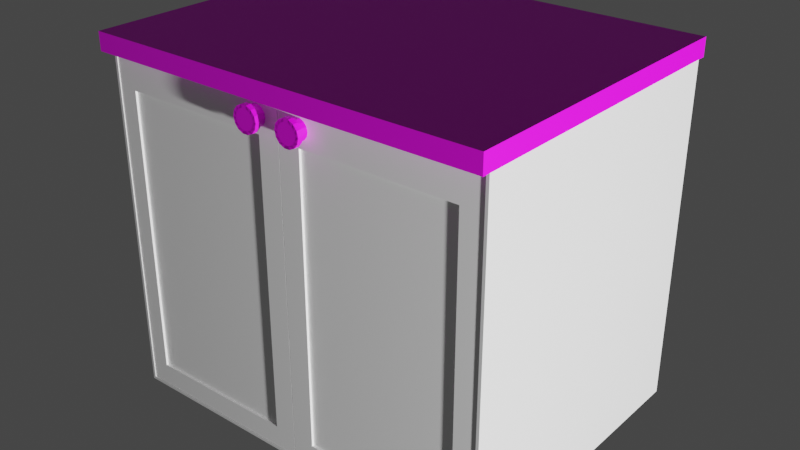 # Source: cabinet.blend  (saved by Blender 3.2.14; exported with 4.5.12 LTS)
import bpy
from mathutils import Matrix  # noqa: F401  (used for matrix-valued properties, if any)

bpy.ops.wm.read_factory_settings(use_empty=True)
scene = bpy.context.scene
scene.name = 'Scene'

# ---- collections
col_collection = bpy.data.collections.new('Collection'); scene.collection.children.link(col_collection)

# ---- images (referenced by path relative to the original .blend; pixels are not part of the script)
import os
ASSET_DIR = os.environ.get("B2B_ASSET_DIR", "")  # directory of the original .blend (textures are referenced by path, not embedded)
HERE = os.path.dirname(os.path.abspath(__file__))  # packed textures are extracted next to this script under _unpacked/

def load_image(name, relpath, width, height, colorspace="sRGB"):
    """Load a texture the original file referenced (path relative to the .blend, or extracted next to this script)."""
    p = next((c for c in (os.path.join(HERE, relpath), os.path.join(ASSET_DIR, relpath)) if relpath and os.path.exists(c)), "")
    if p:
        img = bpy.data.images.load(p, check_existing=True)
        img.name = name
    else:  # same state as the original file: an image datablock whose file is absent (Cycles renders it pink)
        img = bpy.data.images.new(name, width, height)
        img.source = "FILE"
        img.filepath = "//" + (relpath or name)
    img.colorspace_settings.name = colorspace
    return img
img_plywood_diff_1k_jpg = load_image('plywood_diff_1k.jpg', 'plywood_diff_1k.jpg', 1024, 1024, 'sRGB')
img_marble012_1k_displacement_jpg = load_image('Marble012_1K_Displacement.jpg', 'Marble012_1K_Displacement.jpg', 1024, 1024, 'sRGB')

# ---- materials (node trees are filled in below, after node groups)
mat_material_003 = bpy.data.materials.new('Material.003')
mat_material_003.use_transparent_shadow = False
mat_material = bpy.data.materials.new('Material')
mat_material.alpha_threshold = 0.0
mat_material.use_transparent_shadow = False
mat_material.line_color = (0.0, 0.0, 0.0, 1.0)
mat_material_001 = bpy.data.materials.new('Material.001')
mat_material_001.use_transparent_shadow = False

# ---- material node trees
mat_material_003.use_nodes = True; mat_material_003.node_tree.nodes.clear()
_N = mat_material_003.node_tree.nodes; _L = mat_material_003.node_tree.links
n0 = _N.new('ShaderNodeBsdfPrincipled'); n0.name = 'Principled BSDF'; n0.location = (10, 300)
n0.distribution = 'GGX'
n0.subsurface_method = 'RANDOM_WALK_SKIN'
n0.inputs[3].default_value = 1.45
n0.inputs[27].default_value = (0.0, 0.0, 0.0, 1.0)
n0.inputs[28].default_value = 1.0
n1 = _N.new('ShaderNodeOutputMaterial'); n1.name = 'Material Output'; n1.location = (300, 300)
n2 = _N.new('ShaderNodeTexImage'); n2.name = 'Image Texture'; n2.location = (-280, 282)
n2.image = img_plywood_diff_1k_jpg
_L.new(n0.outputs[0], n1.inputs[0])
_L.new(n2.outputs[0], n0.inputs[0])
n1.is_active_output = True
mat_material.use_nodes = True; mat_material.node_tree.nodes.clear()
_N = mat_material.node_tree.nodes; _L = mat_material.node_tree.links
n0 = _N.new('ShaderNodeOutputMaterial'); n0.name = 'Material Output'; n0.location = (300, 300)
n1 = _N.new('ShaderNodeBsdfPrincipled'); n1.name = 'Principled BSDF'; n1.location = (10, 300)
n1.distribution = 'GGX'
n1.subsurface_method = 'RANDOM_WALK_SKIN'
n1.inputs[0].default_value = (1.0, 1.0, 1.0, 1.0)
n1.inputs[2].default_value = 0.4
n1.inputs[3].default_value = 1.45
n1.inputs[27].default_value = (0.0, 0.0, 0.0, 1.0)
n1.inputs[28].default_value = 1.0
_L.new(n1.outputs[0], n0.inputs[0])
n0.is_active_output = True
mat_material_001.use_nodes = True; mat_material_001.node_tree.nodes.clear()
_N = mat_material_001.node_tree.nodes; _L = mat_material_001.node_tree.links
n0 = _N.new('ShaderNodeBsdfPrincipled'); n0.name = 'Principled BSDF'; n0.location = (10, 300)
n0.distribution = 'GGX'
n0.subsurface_method = 'RANDOM_WALK_SKIN'
n0.inputs[3].default_value = 1.45
n0.inputs[27].default_value = (0.0, 0.0, 0.0, 1.0)
n0.inputs[28].default_value = 1.0
n1 = _N.new('ShaderNodeOutputMaterial'); n1.name = 'Material Output'; n1.location = (300, 300)
n2 = _N.new('ShaderNodeTexImage'); n2.name = 'Image Texture'; n2.location = (-280, 282)
n2.image = img_marble012_1k_displacement_jpg
_L.new(n0.outputs[0], n1.inputs[0])
_L.new(n2.outputs[0], n0.inputs[0])
n1.is_active_output = True

# ---- world
world_world = bpy.data.worlds.new('World'); scene.world = world_world
world_world.use_nodes = True; world_world.node_tree.nodes.clear()
_N = world_world.node_tree.nodes; _L = world_world.node_tree.links
n0 = _N.new('ShaderNodeOutputWorld'); n0.name = 'World Output'; n0.location = (300, 300)
n1 = _N.new('ShaderNodeBackground'); n1.name = 'Background'; n1.location = (10, 300)
n1.inputs[0].default_value = (0.05088, 0.05088, 0.05088, 1.0)
_L.new(n1.outputs[0], n0.inputs[0])
n0.is_active_output = True
world_world.color = (0.05088, 0.05088, 0.05088)
world_world.use_sun_shadow = False
world_world.sun_shadow_jitter_overblur = 0.0

# ---- lights
light_light = bpy.data.lights.new('Light', 'POINT')
light_light.transmission_factor = 0.0
light_light.energy = 1000.0
light_light.shadow_soft_size = 0.1
light_light.shadow_maximum_resolution = 0.006
light_light.use_absolute_resolution = True

# ---- meshes
me_cylinder = bpy.data.meshes.new('Cylinder')
me_cylinder.from_pydata([(0.0, 1.0, -1.0), (0.0, 1.0, 1.0), (0.4339, 0.901, -1.0), (0.4339, 0.901, 1.0), (0.7818, 0.6235, -1.0), (0.7818, 0.6235, 1.0), (0.9749, 0.2225, -1.0), (0.9749, 0.2225, 1.0), (0.9749, -0.2225, -1.0), (0.9749, -0.2225, 1.0), (0.7818, -0.6235, -1.0), (0.7818, -0.6235, 1.0), (0.4339, -0.901, -1.0), (0.4339, -0.901, 1.0), (-8.742e-08, -1.0, -1.0), (-8.742e-08, -1.0, 1.0), (-0.4339, -0.901, -1.0), (-0.4339, -0.901, 1.0), (-0.7818, -0.6235, -1.0), (-0.7818, -0.6235, 1.0), (-0.9749, -0.2225, -1.0), (-0.9749, -0.2225, 1.0), (-0.9749, 0.2225, -1.0), (-0.9749, 0.2225, 1.0), (-0.7818, 0.6235, -1.0), (-0.7818, 0.6235, 1.0), (-0.4339, 0.901, -1.0), (-0.4339, 0.901, 1.0), (1.161e-06, 1.304, -1.0), (0.5659, 1.175, -1.0), (1.02, 0.8132, -1.0), (1.272, 0.2902, -1.0), (1.272, -0.2902, -1.0), (1.02, -0.8132, -1.0), (0.5659, -1.175, -1.0), (1.047e-06, -1.304, -1.0), (-0.5659, -1.175, -1.0), (-1.02, -0.8132, -1.0), (-1.272, -0.2902, -1.0), (-1.272, 0.2902, -1.0), (-1.02, 0.8132, -1.0), (-0.5659, 1.175, -1.0), (0.0, 1.0, -1.0), (0.4339, 0.901, -1.0), (0.7818, 0.6235, -1.0), (0.9749, 0.2225, -1.0), (0.9749, -0.2225, -1.0), (0.7818, -0.6235, -1.0), (0.4339, -0.901, -1.0), (-8.742e-08, -1.0, -1.0), (-0.4339, -0.901, -1.0), (-0.7818, -0.6235, -1.0), (-0.9749, -0.2225, -1.0), (-0.9749, 0.2225, -1.0), (-0.7818, 0.6235, -1.0), (-0.4339, 0.901, -1.0), (1.161e-06, 1.304, -1.0), (0.5659, 1.175, -1.0), (1.02, 0.8132, -1.0), (1.272, 0.2902, -1.0), (1.272, -0.2902, -1.0), (1.02, -0.8132, -1.0), (0.5659, -1.175, -1.0), (1.047e-06, -1.304, -1.0), (-0.5659, -1.175, -1.0), (-1.02, -0.8132, -1.0), (-1.272, -0.2902, -1.0), (-1.272, 0.2902, -1.0), (-1.02, 0.8132, -1.0), (-0.5659, 1.175, -1.0), (0.0, 1.0, -2.29), (0.4339, 0.901, -2.29), (0.7818, 0.6235, -2.29), (0.9749, 0.2225, -2.29), (0.9749, -0.2225, -2.29), (0.7818, -0.6235, -2.29), (0.4339, -0.901, -2.29), (-8.742e-08, -1.0, -2.29), (-0.4339, -0.901, -2.29), (-0.7818, -0.6235, -2.29), (-0.9749, -0.2225, -2.29), (-0.9749, 0.2225, -2.29), (-0.7818, 0.6235, -2.29), (-0.4339, 0.901, -2.29), (1.161e-06, 1.304, -2.29), (0.5659, 1.175, -2.29), (1.02, 0.8132, -2.29), (1.272, 0.2902, -2.29), (1.272, -0.2902, -2.29), (1.02, -0.8132, -2.29), (0.5659, -1.175, -2.29), (1.047e-06, -1.304, -2.29), (-0.5659, -1.175, -2.29), (-1.02, -0.8132, -2.29), (-1.272, -0.2902, -2.29), (-1.272, 0.2902, -2.29), (-1.02, 0.8132, -2.29), (-0.5659, 1.175, -2.29), (31.13, -0.1166, 1.0), (1.669, -0.1166, 1.0), (31.13, 15.78, 1.0), (1.669, 15.78, 1.0), (33.34, -2.353, 3.867), (-1.84, -2.353, 3.867), (33.34, 18.02, 3.867), (-1.84, 18.02, 3.867), (33.34, 18.02, 1.0), (33.34, -2.353, 1.0), (-1.84, -2.353, 1.0), (-1.84, 18.02, 1.0), (31.13, 15.78, 1.564), (31.13, -0.1166, 1.564), (1.669, -0.1166, 1.564), (1.669, 15.78, 1.564)], [], [(0, 1, 3, 2), (2, 3, 5, 4), (4, 5, 7, 6), (6, 7, 9, 8), (8, 9, 11, 10), (10, 11, 13, 12), (12, 13, 15, 14), (14, 15, 17, 16), (16, 17, 19, 18), (18, 19, 21, 20), (20, 21, 23, 22), (22, 23, 25, 24), (3, 1, 27, 25, 23, 21, 19, 17, 15, 13, 11, 9, 7, 5), (24, 25, 27, 26), (26, 27, 1, 0), (39, 38, 66, 67), (28, 29, 30, 31, 32, 33, 34, 35, 36, 37, 38, 39, 40, 41), (16, 18, 51, 50), (38, 37, 65, 66), (24, 26, 55, 54), (6, 8, 46, 45), (37, 36, 64, 65), (36, 35, 63, 64), (14, 16, 50, 49), (35, 34, 62, 63), (22, 24, 54, 53), (4, 6, 45, 44), (34, 33, 61, 62), (33, 32, 60, 61), (12, 14, 49, 48), (51, 52, 80, 79), (65, 64, 92, 93), (50, 51, 79, 78), (64, 63, 91, 92), (49, 50, 78, 77), (63, 62, 90, 91), (48, 49, 77, 76), (62, 61, 89, 90), (47, 48, 76, 75), (61, 60, 88, 89), (46, 47, 75, 74), (60, 59, 87, 88), (45, 46, 74, 73), (59, 58, 86, 87), (40, 39, 67, 68), (8, 10, 47, 46), (26, 0, 42, 55), (0, 2, 43, 42), (41, 40, 68, 69), (18, 20, 52, 51), (28, 41, 69, 56), (29, 28, 56, 57), (10, 12, 48, 47), (30, 29, 57, 58), (31, 30, 58, 59), (2, 4, 44, 43), (20, 22, 53, 52), (32, 31, 59, 60), (71, 72, 86, 85), (76, 77, 91, 90), (81, 82, 96, 95), (74, 75, 89, 88), (79, 80, 94, 93), (72, 73, 87, 86), (77, 78, 92, 91), (70, 71, 85, 84), (82, 83, 97, 96), (75, 76, 90, 89), (80, 81, 95, 94), (73, 74, 88, 87), (78, 79, 93, 92), (83, 70, 84, 97), (66, 65, 93, 94), (52, 53, 81, 80), (67, 66, 94, 95), (53, 54, 82, 81), (68, 67, 95, 96), (54, 55, 83, 82), (69, 68, 96, 97), (55, 42, 70, 83), (42, 43, 71, 70), (56, 69, 97, 84), (57, 56, 84, 85), (43, 44, 72, 71), (58, 57, 85, 86), (44, 45, 73, 72), (88, 87, 73, 86, 72, 85, 71, 84, 70, 97, 83, 96, 82, 95, 81, 80, 94, 79, 93, 78, 92, 77, 91, 76, 90, 75, 89, 74), (99, 101, 113, 112), (106, 109, 105, 104), (104, 105, 103, 102), (102, 103, 108, 107), (106, 104, 102, 107), (105, 109, 108, 103), (98, 100, 106, 107), (99, 98, 107, 108), (101, 99, 108, 109), (100, 101, 109, 106), (111, 112, 113, 110), (100, 98, 111, 110), (101, 100, 110, 113), (98, 99, 112, 111)])
me_cylinder.polygons.foreach_set('material_index', [0, 0, 0, 0, 0, 0, 0, 0, 0, 0, 0, 0, 0, 0, 0, 0, 0, 0, 0, 0, 0, 0, 0, 0, 0, 0, 0, 0, 0, 0, 0, 0, 0, 0, 0, 0, 0, 0, 0, 0, 0, 0, 0, 0, 0, 0, 0, 0, 0, 0, 0, 0, 0, 0, 0, 0, 0, 0, 0, 0, 0, 0, 0, 0, 0, 0, 0, 0, 0, 0, 0, 0, 0, 0, 0, 0, 0, 0, 0, 0, 0, 0, 0, 0, 0, 0, 0, 1, 1, 1, 1, 1, 1, 1, 1, 1, 1, 1, 1, 1, 1])
_uv = me_cylinder.uv_layers.new(name='UVMap')
_uv.uv.foreach_set('vector', [1.0, 0.5, 1.0, 1.0, 0.9286, 1.0, 0.9286, 0.5, 0.9286, 0.5, 0.9286, 1.0, 0.8571, 1.0, 0.8571, 0.5, 0.8571, 0.5, 0.8571, 1.0, 0.7857, 1.0, 0.7857, 0.5, 0.7857, 0.5, 0.7857, 1.0, 0.7143, 1.0, 0.7143, 0.5, 0.7143, 0.5, 0.7143, 1.0, 0.6429, 1.0, 0.6429, 0.5, 0.6429, 0.5, 0.6429, 1.0, 0.5714, 1.0, 0.5714, 0.5, 0.5714, 0.5, 0.5714, 1.0, 0.5, 1.0, 0.5, 0.5, 0.5, 0.5, 0.5, 1.0, 0.4286, 1.0, 0.4286, 0.5, 0.4286, 0.5, 0.4286, 1.0, 0.3571, 1.0, 0.3571, 0.5, 0.3571, 0.5, 0.3571, 1.0, 0.2857, 1.0, 0.2857, 0.5, 0.2857, 0.5, 0.2857, 1.0, 0.2143, 1.0, 0.2143, 0.5, 0.2143, 0.5, 0.2143, 1.0, 0.1429, 1.0, 0.1429, 0.5, 0.3541, 0.4662, 0.25, 0.49, 0.1459, 0.4662, 0.06236, 0.3996, 0.01602, 0.3034, 0.01602, 0.1966, 0.06236, 0.1004, 0.1459, 0.03377, 0.25, 0.01, 0.3541, 0.03377, 0.4376, 0.1004, 0.484, 0.1966, 0.484, 0.3034, 0.4376, 0.3996, 0.1429, 0.5, 0.1429, 1.0, 0.07143, 1.0, 0.07143, 0.5, 0.07143, 0.5, 0.07143, 1.0, -1.341e-07, 1.0, -1.341e-07, 0.5, 0.516, 0.3034, 0.516, 0.1966, 0.516, 0.1966, 0.516, 0.3034, 0.75, 0.49, 0.8541, 0.4662, 0.9376, 0.3996, 0.984, 0.3034, 0.984, 0.1966, 0.9376, 0.1004, 0.8541, 0.03377, 0.75, 0.01, 0.6459, 0.03377, 0.5624, 0.1004, 0.516, 0.1966, 0.516, 0.3034, 0.5624, 0.3996, 0.6459, 0.4662, 0.4286, 0.5, 0.3571, 0.5, 0.3571, 0.5, 0.4286, 0.5, 0.516, 0.1966, 0.5624, 0.1004, 0.5624, 0.1004, 0.516, 0.1966, 0.1429, 0.5, 0.07143, 0.5, 0.07143, 0.5, 0.1429, 0.5, 0.7857, 0.5, 0.7143, 0.5, 0.7143, 0.5, 0.7857, 0.5, 0.5624, 0.1004, 0.6459, 0.03377, 0.6459, 0.03377, 0.5624, 0.1004, 0.6459, 0.03377, 0.75, 0.01, 0.75, 0.01, 0.6459, 0.03377, 0.5, 0.5, 0.4286, 0.5, 0.4286, 0.5, 0.5, 0.5, 0.75, 0.01, 0.8541, 0.03377, 0.8541, 0.03377, 0.75, 0.01, 0.2143, 0.5, 0.1429, 0.5, 0.1429, 0.5, 0.2143, 0.5, 0.8571, 0.5, 0.7857, 0.5, 0.7857, 0.5, 0.8571, 0.5, 0.8541, 0.03377, 0.9376, 0.1004, 0.9376, 0.1004, 0.8541, 0.03377, 0.9376, 0.1004, 0.984, 0.1966, 0.984, 0.1966, 0.9376, 0.1004, 0.5714, 0.5, 0.5, 0.5, 0.5, 0.5, 0.5714, 0.5, 0.3571, 0.5, 0.2857, 0.5, 0.2857, 0.5, 0.3571, 0.5, 0.5624, 0.1004, 0.6459, 0.03377, 0.6459, 0.03377, 0.5624, 0.1004, 0.4286, 0.5, 0.3571, 0.5, 0.3571, 0.5, 0.4286, 0.5, 0.6459, 0.03377, 0.75, 0.01, 0.75, 0.01, 0.6459, 0.03377, 0.5, 0.5, 0.4286, 0.5, 0.4286, 0.5, 0.5, 0.5, 0.75, 0.01, 0.8541, 0.03377, 0.8541, 0.03377, 0.75, 0.01, 0.5714, 0.5, 0.5, 0.5, 0.5, 0.5, 0.5714, 0.5, 0.8541, 0.03377, 0.9376, 0.1004, 0.9376, 0.1004, 0.8541, 0.03377, 0.6429, 0.5, 0.5714, 0.5, 0.5714, 0.5, 0.6429, 0.5, 0.9376, 0.1004, 0.984, 0.1966, 0.984, 0.1966, 0.9376, 0.1004, 0.7143, 0.5, 0.6429, 0.5, 0.6429, 0.5, 0.7143, 0.5, 0.984, 0.1966, 0.984, 0.3034, 0.984, 0.3034, 0.984, 0.1966, 0.7857, 0.5, 0.7143, 0.5, 0.7143, 0.5, 0.7857, 0.5, 0.984, 0.3034, 0.9376, 0.3996, 0.9376, 0.3996, 0.984, 0.3034, 0.5624, 0.3996, 0.516, 0.3034, 0.516, 0.3034, 0.5624, 0.3996, 0.7143, 0.5, 0.6429, 0.5, 0.6429, 0.5, 0.7143, 0.5, 0.07143, 0.5, -1.341e-07, 0.5, -1.341e-07, 0.5, 0.07143, 0.5, 1.0, 0.5, 0.9286, 0.5, 0.9286, 0.5, 1.0, 0.5, 0.6459, 0.4662, 0.5624, 0.3996, 0.5624, 0.3996, 0.6459, 0.4662, 0.3571, 0.5, 0.2857, 0.5, 0.2857, 0.5, 0.3571, 0.5, 0.75, 0.49, 0.6459, 0.4662, 0.6459, 0.4662, 0.75, 0.49, 0.8541, 0.4662, 0.75, 0.49, 0.75, 0.49, 0.8541, 0.4662, 0.6429, 0.5, 0.5714, 0.5, 0.5714, 0.5, 0.6429, 0.5, 0.9376, 0.3996, 0.8541, 0.4662, 0.8541, 0.4662, 0.9376, 0.3996, 0.984, 0.3034, 0.9376, 0.3996, 0.9376, 0.3996, 0.984, 0.3034, 0.9286, 0.5, 0.8571, 0.5, 0.8571, 0.5, 0.9286, 0.5, 0.2857, 0.5, 0.2143, 0.5, 0.2143, 0.5, 0.2857, 0.5, 0.984, 0.1966, 0.984, 0.3034, 0.984, 0.3034, 0.984, 0.1966, 0.9286, 0.5, 0.8571, 0.5, 0.8571, 0.5, 0.9286, 0.5, 0.5714, 0.5, 0.5, 0.5, 0.5, 0.5, 0.5714, 0.5, 0.2143, 0.5, 0.1429, 0.5, 0.1429, 0.5, 0.2143, 0.5, 0.7143, 0.5, 0.6429, 0.5, 0.6429, 0.5, 0.7143, 0.5, 0.3571, 0.5, 0.2857, 0.5, 0.2857, 0.5, 0.3571, 0.5, 0.8571, 0.5, 0.7857, 0.5, 0.7857, 0.5, 0.8571, 0.5, 0.5, 0.5, 0.4286, 0.5, 0.4286, 0.5, 0.5, 0.5, 1.0, 0.5, 0.9286, 0.5, 0.9286, 0.5, 1.0, 0.5, 0.1429, 0.5, 0.07143, 0.5, 0.07143, 0.5, 0.1429, 0.5, 0.6429, 0.5, 0.5714, 0.5, 0.5714, 0.5, 0.6429, 0.5, 0.2857, 0.5, 0.2143, 0.5, 0.2143, 0.5, 0.2857, 0.5, 0.7857, 0.5, 0.7143, 0.5, 0.7143, 0.5, 0.7857, 0.5, 0.4286, 0.5, 0.3571, 0.5, 0.3571, 0.5, 0.4286, 0.5, 0.07143, 0.5, -1.341e-07, 0.5, -1.341e-07, 0.5, 0.07143, 0.5, 0.516, 0.1966, 0.5624, 0.1004, 0.5624, 0.1004, 0.516, 0.1966, 0.2857, 0.5, 0.2143, 0.5, 0.2143, 0.5, 0.2857, 0.5, 0.516, 0.3034, 0.516, 0.1966, 0.516, 0.1966, 0.516, 0.3034, 0.2143, 0.5, 0.1429, 0.5, 0.1429, 0.5, 0.2143, 0.5, 0.5624, 0.3996, 0.516, 0.3034, 0.516, 0.3034, 0.5624, 0.3996, 0.1429, 0.5, 0.07143, 0.5, 0.07143, 0.5, 0.1429, 0.5, 0.6459, 0.4662, 0.5624, 0.3996, 0.5624, 0.3996, 0.6459, 0.4662, 0.07143, 0.5, -1.341e-07, 0.5, -1.341e-07, 0.5, 0.07143, 0.5, 1.0, 0.5, 0.9286, 0.5, 0.9286, 0.5, 1.0, 0.5, 0.75, 0.49, 0.6459, 0.4662, 0.6459, 0.4662, 0.75, 0.49, 0.8541, 0.4662, 0.75, 0.49, 0.75, 0.49, 0.8541, 0.4662, 0.9286, 0.5, 0.8571, 0.5, 0.8571, 0.5, 0.9286, 0.5, 0.9376, 0.3996, 0.8541, 0.4662, 0.8541, 0.4662, 0.9376, 0.3996, 0.8571, 0.5, 0.7857, 0.5, 0.7857, 0.5, 0.8571, 0.5, 0.7143, 0.5, 0.7857, 0.5, 0.7857, 0.5, 0.8571, 0.5, 0.8571, 0.5, 0.9286, 0.5, 0.9286, 0.5, 1.0, 0.5, 1.0, 0.5, 0.07143, 0.5, 0.07143, 0.5, 0.1429, 0.5, 0.1429, 0.5, 0.2143, 0.5, 0.2143, 0.5, 0.2857, 0.5, 0.2857, 0.5, 0.3571, 0.5, 0.3571, 0.5, 0.4286, 0.5, 0.4286, 0.5, 0.5, 0.5, 0.5, 0.5, 0.5714, 0.5, 0.5714, 0.5, 0.6429, 0.5, 0.6429, 0.5, 0.7143, 0.5, 0.6093, 0.02745, 0.6093, 0.2226, 0.6093, 0.2226, 0.6093, 0.02745, 0.375, 0.25, 0.625, 0.25, 0.625, 0.5, 0.375, 0.5, 0.375, 0.5, 0.625, 0.5, 0.625, 0.75, 0.375, 0.75, 0.375, 0.75, 0.625, 0.75, 0.625, 1.0, 0.375, 1.0, 0.125, 0.5, 0.375, 0.5, 0.375, 0.75, 0.125, 0.75, 0.625, 0.5, 0.875, 0.5, 0.875, 0.75, 0.625, 0.75, 0.3907, 0.02745, 0.3907, 0.2226, 0.375, 0.25, 0.375, 0.0, 0.6093, 0.02745, 0.3907, 0.02745, 0.375, 0.0, 0.625, 0.0, 0.6093, 0.2226, 0.6093, 0.02745, 0.625, 0.0, 0.625, 0.25, 0.3907, 0.2226, 0.6093, 0.2226, 0.625, 0.25, 0.375, 0.25, 0.3907, 0.02745, 0.6093, 0.02745, 0.6093, 0.2226, 0.3907, 0.2226, 0.3907, 0.2226, 0.3907, 0.02745, 0.3907, 0.02745, 0.3907, 0.2226, 0.6093, 0.2226, 0.3907, 0.2226, 0.3907, 0.2226, 0.6093, 0.2226, 0.3907, 0.02745, 0.6093, 0.02745, 0.6093, 0.02745, 0.3907, 0.02745])
me_cylinder.materials.append(mat_material_003)
me_cylinder.materials.append(mat_material)
me_cylinder.update()
me_cylinder_001 = bpy.data.meshes.new('Cylinder.001')
me_cylinder_001.from_pydata([(4.118e-06, -5.037, -1.0), (0.4339, -4.938, -1.0), (4.118e-06, -5.037, 1.0), (-0.4339, -4.938, -1.0), (4.118e-06, -5.037, -1.0), (0.4339, -4.938, -1.0), (-0.4339, -4.938, -1.0), (4.118e-06, -5.037, -2.29), (0.4339, -4.938, -2.29), (-0.4339, -4.938, -2.29), (5.325e-06, -5.341, -2.29), (-0.5659, -5.212, -2.29), (-1.02, -4.85, -2.29), (-0.5659, -5.212, -1.0), (-1.02, -4.85, -1.0), (5.325e-06, -5.341, -1.0), (-0.5659, -5.212, -1.0), (-1.02, -4.85, -1.0), (5.325e-06, -5.341, -1.0), (0.5659, -5.212, -1.0), (1.02, -4.85, -1.0), (0.5659, -5.212, -1.0), (1.02, -4.85, -1.0), (0.5659, -5.212, -2.29), (1.02, -4.85, -2.29), (0.7818, -4.66, -2.29), (0.9749, -4.259, -2.29), (0.7818, -4.66, -1.0), (0.7818, -4.66, -1.0), (0.9749, -4.259, -1.0), (0.9749, -4.259, -1.0), (0.9749, -3.814, -1.0), (0.9749, -3.814, -1.0), (0.7818, -3.413, -1.0), (0.9749, -3.814, -2.29), (0.7818, -3.413, -2.29), (1.272, -3.746, -2.29), (1.02, -3.223, -2.29), (1.02, -3.223, -1.0), (0.5659, -2.862, -2.29), (0.5659, -2.862, -1.0), (4.817e-06, -2.732, -2.29), (0.4339, -3.136, -2.29), (0.4339, -3.136, -1.0), (3.729e-06, -3.037, -2.29), (3.729e-06, -3.037, -1.0), (-0.4339, -3.136, -2.29), (-0.5659, -2.862, -2.29), (-0.5659, -2.862, -1.0), (-1.02, -3.223, -2.29), (-1.272, -3.746, -2.29), (-0.7818, -3.413, -2.29), (-1.02, -3.223, -1.0), (-1.02, -3.223, -1.0), (-1.272, -3.746, -1.0), (-1.272, -4.327, -1.0), (-1.272, -3.746, -1.0), (-1.272, -4.327, -1.0), (-1.272, -4.327, -2.29), (-0.9749, -4.259, -2.29), (-0.7818, -4.66, -2.29), (-0.7818, -4.66, -1.0), (-0.7818, -4.66, -1.0), (-0.9749, -4.259, -1.0), (-0.9749, -4.259, -1.0), (-0.9749, -3.814, -1.0), (-0.7818, -3.413, -1.0), (-0.9749, -3.814, -1.0), (-0.9749, -3.814, -2.29), (-0.7818, -3.413, -1.0), (-0.9749, -3.814, 1.0), (-0.7818, -3.413, 1.0), (-0.9749, -4.259, 1.0), (-0.7818, -4.66, 1.0), (-0.4339, -4.938, 1.0), (-0.4339, -3.136, 1.0), (3.729e-06, -3.037, 1.0), (-0.4339, -3.136, -1.0), (3.729e-06, -3.037, -1.0), (-0.4339, -3.136, -1.0), (0.4339, -3.136, -1.0), (0.7818, -3.413, -1.0), (0.4339, -3.136, 1.0), (0.7818, -3.413, 1.0), (0.9749, -3.814, 1.0), (0.9749, -4.259, 1.0), (0.7818, -4.66, 1.0), (0.4339, -4.938, 1.0), (-0.5659, -2.862, -1.0), (4.817e-06, -2.732, -1.0), (0.5659, -2.862, -1.0), (4.817e-06, -2.732, -1.0), (1.02, -3.223, -1.0), (1.272, -3.746, -1.0), (1.272, -4.327, -1.0), (1.272, -3.746, -1.0), (1.272, -4.327, -1.0), (1.272, -4.327, -2.29), (31.13, -3.984, 1.0), (31.13, -19.88, 1.0), (1.669, -3.984, 1.0), (33.34, -1.747, 1.0), (31.13, -3.984, 1.564), (31.13, -19.88, 1.564), (1.669, -3.984, 1.564), (1.669, -19.88, 1.564), (1.669, -19.88, 1.0), (-1.84, -22.12, 1.0), (-1.84, -1.747, 1.0), (33.34, -22.12, 1.0), (-1.84, -22.12, 3.867), (33.34, -22.12, 3.867), (-1.84, -1.747, 3.867), (33.34, -1.747, 3.867)], [], [(0, 4, 5, 1), (0, 1, 87, 2), (3, 0, 2, 74), (3, 6, 4, 0), (4, 7, 8, 5), (6, 9, 7, 4), (7, 10, 23, 8), (9, 11, 10, 7), (36, 34, 37, 35, 39, 42, 41, 44, 47, 46, 49, 51, 50, 68, 59, 58, 60, 12, 9, 11, 7, 10, 8, 23, 25, 24, 26, 97), (13, 11, 12, 14), (60, 12, 11, 9), (15, 10, 11, 13), (16, 13, 14, 17), (18, 15, 13, 16), (18, 16, 17, 57, 56, 53, 88, 89, 90, 92, 93, 94, 20, 19), (19, 21, 15, 18), (20, 22, 21, 19), (21, 23, 10, 15), (22, 24, 23, 21), (8, 23, 24, 25), (5, 8, 25, 27), (27, 25, 26, 29), (25, 24, 97, 26), (1, 5, 27, 28), (28, 27, 29, 30), (30, 29, 31, 32), (29, 26, 34, 31), (32, 31, 33, 81), (31, 34, 35, 33), (26, 97, 36, 34), (34, 36, 37, 35), (38, 37, 36, 95), (40, 39, 37, 38), (35, 37, 39, 42), (91, 41, 39, 40), (42, 39, 41, 44), (33, 35, 42, 43), (43, 42, 44, 45), (45, 44, 46, 79), (44, 41, 47, 46), (48, 47, 41, 91), (52, 49, 47, 48), (46, 47, 49, 51), (54, 50, 49, 52), (51, 49, 50, 68), (53, 52, 48, 88), (56, 54, 52, 53), (55, 58, 50, 54), (57, 55, 54, 56), (17, 14, 55, 57), (14, 12, 58, 55), (68, 50, 58, 59), (59, 58, 12, 60), (63, 59, 60, 61), (61, 60, 9, 6), (64, 63, 61, 62), (62, 61, 6, 3), (67, 65, 63, 64), (65, 68, 59, 63), (69, 66, 65, 67), (66, 51, 68, 65), (69, 67, 70, 71), (67, 64, 72, 70), (87, 86, 85, 84, 83, 82, 76, 75, 71, 70, 72, 73, 74, 2), (64, 62, 73, 72), (62, 3, 74, 73), (77, 69, 71, 75), (78, 77, 75, 76), (78, 45, 79, 77), (77, 79, 66, 69), (79, 46, 51, 66), (80, 43, 45, 78), (80, 78, 76, 82), (81, 33, 43, 80), (81, 80, 82, 83), (32, 81, 83, 84), (30, 32, 84, 85), (28, 30, 85, 86), (1, 28, 86, 87), (88, 48, 91, 89), (89, 91, 40, 90), (90, 40, 38, 92), (92, 38, 95, 93), (93, 95, 96, 94), (95, 36, 97, 96), (94, 96, 22, 20), (96, 97, 24, 22), (99, 103, 102, 98), (98, 101, 109, 99), (98, 102, 104, 100), (100, 108, 101, 98), (102, 103, 105, 104), (100, 104, 105, 106), (106, 105, 103, 99), (106, 107, 108, 100), (99, 109, 107, 106), (110, 112, 108, 107), (109, 111, 110, 107), (111, 113, 112, 110), (113, 101, 108, 112), (109, 101, 113, 111)])
me_cylinder_001.polygons.foreach_set('material_index', [0, 0, 0, 0, 0, 0, 0, 0, 0, 0, 0, 0, 0, 0, 0, 0, 0, 0, 0, 0, 0, 0, 0, 0, 0, 0, 0, 0, 0, 0, 0, 0, 0, 0, 0, 0, 0, 0, 0, 0, 0, 0, 0, 0, 0, 0, 0, 0, 0, 0, 0, 0, 0, 0, 0, 0, 0, 0, 0, 0, 0, 0, 0, 0, 0, 0, 0, 0, 0, 0, 0, 0, 0, 0, 0, 0, 0, 0, 0, 0, 0, 0, 0, 0, 0, 0, 0, 1, 1, 1, 1, 1, 1, 1, 1, 1, 1, 1, 1, 1, 1])
_uv = me_cylinder_001.uv_layers.new(name='UVMap')
_uv.uv.foreach_set('vector', [1.0, 0.5, 1.0, 0.5, 0.9286, 0.5, 0.9286, 0.5, 1.0, 0.5, 0.9286, 0.5, 0.9286, 1.0, 1.0, 1.0, 0.07143, 0.5, -1.341e-07, 0.5, -1.341e-07, 1.0, 0.07143, 1.0, 0.07143, 0.5, 0.07143, 0.5, -1.341e-07, 0.5, -1.341e-07, 0.5, 1.0, 0.5, 1.0, 0.5, 0.9286, 0.5, 0.9286, 0.5, 0.07143, 0.5, 0.07143, 0.5, -1.341e-07, 0.5, -1.341e-07, 0.5, 1.0, 0.5, 1.0, 0.5, 0.9286, 0.5, 0.9286, 0.5, 0.07143, 0.5, 0.07143, 0.5, -1.341e-07, 0.5, -1.341e-07, 0.5, 0.7143, 0.5, 0.7143, 0.5, 0.6429, 0.5, 0.6429, 0.5, 0.5714, 0.5, 0.5714, 0.5, 0.5, 0.5, 0.5, 0.5, 0.4286, 0.5, 0.4286, 0.5, 0.3571, 0.5, 0.3571, 0.5, 0.2857, 0.5, 0.2857, 0.5, 0.2143, 0.5, 0.2143, 0.5, 0.1429, 0.5, 0.1429, 0.5, 0.07143, 0.5, 0.07143, 0.5, 1.0, 0.5, 1.0, 0.5, 0.9286, 0.5, 0.9286, 0.5, 0.8571, 0.5, 0.8571, 0.5, 0.7857, 0.5, 0.7857, 0.5, 0.6459, 0.4662, 0.6459, 0.4662, 0.5624, 0.3996, 0.5624, 0.3996, 0.1429, 0.5, 0.1429, 0.5, 0.07143, 0.5, 0.07143, 0.5, 0.75, 0.49, 0.75, 0.49, 0.6459, 0.4662, 0.6459, 0.4662, 0.6459, 0.4662, 0.6459, 0.4662, 0.5624, 0.3996, 0.5624, 0.3996, 0.75, 0.49, 0.75, 0.49, 0.6459, 0.4662, 0.6459, 0.4662, 0.75, 0.49, 0.6459, 0.4662, 0.5624, 0.3996, 0.516, 0.3034, 0.516, 0.1966, 0.5624, 0.1004, 0.6459, 0.03377, 0.75, 0.01, 0.8541, 0.03377, 0.9376, 0.1004, 0.984, 0.1966, 0.984, 0.3034, 0.9376, 0.3996, 0.8541, 0.4662, 0.8541, 0.4662, 0.8541, 0.4662, 0.75, 0.49, 0.75, 0.49, 0.9376, 0.3996, 0.9376, 0.3996, 0.8541, 0.4662, 0.8541, 0.4662, 0.8541, 0.4662, 0.8541, 0.4662, 0.75, 0.49, 0.75, 0.49, 0.9376, 0.3996, 0.9376, 0.3996, 0.8541, 0.4662, 0.8541, 0.4662, 0.9286, 0.5, 0.9286, 0.5, 0.8571, 0.5, 0.8571, 0.5, 0.9286, 0.5, 0.9286, 0.5, 0.8571, 0.5, 0.8571, 0.5, 0.8571, 0.5, 0.8571, 0.5, 0.7857, 0.5, 0.7857, 0.5, 0.8571, 0.5, 0.8571, 0.5, 0.7857, 0.5, 0.7857, 0.5, 0.9286, 0.5, 0.9286, 0.5, 0.8571, 0.5, 0.8571, 0.5, 0.8571, 0.5, 0.8571, 0.5, 0.7857, 0.5, 0.7857, 0.5, 0.7857, 0.5, 0.7857, 0.5, 0.7143, 0.5, 0.7143, 0.5, 0.7857, 0.5, 0.7857, 0.5, 0.7143, 0.5, 0.7143, 0.5, 0.7143, 0.5, 0.7143, 0.5, 0.6429, 0.5, 0.6429, 0.5, 0.7143, 0.5, 0.7143, 0.5, 0.6429, 0.5, 0.6429, 0.5, 0.7857, 0.5, 0.7857, 0.5, 0.7143, 0.5, 0.7143, 0.5, 0.7143, 0.5, 0.7143, 0.5, 0.6429, 0.5, 0.6429, 0.5, 0.9376, 0.1004, 0.9376, 0.1004, 0.984, 0.1966, 0.984, 0.1966, 0.8541, 0.03377, 0.8541, 0.03377, 0.9376, 0.1004, 0.9376, 0.1004, 0.6429, 0.5, 0.6429, 0.5, 0.5714, 0.5, 0.5714, 0.5, 0.75, 0.01, 0.75, 0.01, 0.8541, 0.03377, 0.8541, 0.03377, 0.5714, 0.5, 0.5714, 0.5, 0.5, 0.5, 0.5, 0.5, 0.6429, 0.5, 0.6429, 0.5, 0.5714, 0.5, 0.5714, 0.5, 0.5714, 0.5, 0.5714, 0.5, 0.5, 0.5, 0.5, 0.5, 0.5, 0.5, 0.5, 0.5, 0.4286, 0.5, 0.4286, 0.5, 0.5, 0.5, 0.5, 0.5, 0.4286, 0.5, 0.4286, 0.5, 0.6459, 0.03377, 0.6459, 0.03377, 0.75, 0.01, 0.75, 0.01, 0.5624, 0.1004, 0.5624, 0.1004, 0.6459, 0.03377, 0.6459, 0.03377, 0.4286, 0.5, 0.4286, 0.5, 0.3571, 0.5, 0.3571, 0.5, 0.516, 0.1966, 0.516, 0.1966, 0.5624, 0.1004, 0.5624, 0.1004, 0.3571, 0.5, 0.3571, 0.5, 0.2857, 0.5, 0.2857, 0.5, 0.5624, 0.1004, 0.5624, 0.1004, 0.6459, 0.03377, 0.6459, 0.03377, 0.516, 0.1966, 0.516, 0.1966, 0.5624, 0.1004, 0.5624, 0.1004, 0.516, 0.3034, 0.516, 0.3034, 0.516, 0.1966, 0.516, 0.1966, 0.516, 0.3034, 0.516, 0.3034, 0.516, 0.1966, 0.516, 0.1966, 0.5624, 0.3996, 0.5624, 0.3996, 0.516, 0.3034, 0.516, 0.3034, 0.5624, 0.3996, 0.5624, 0.3996, 0.516, 0.3034, 0.516, 0.3034, 0.2857, 0.5, 0.2857, 0.5, 0.2143, 0.5, 0.2143, 0.5, 0.2143, 0.5, 0.2143, 0.5, 0.1429, 0.5, 0.1429, 0.5, 0.2143, 0.5, 0.2143, 0.5, 0.1429, 0.5, 0.1429, 0.5, 0.1429, 0.5, 0.1429, 0.5, 0.07143, 0.5, 0.07143, 0.5, 0.2143, 0.5, 0.2143, 0.5, 0.1429, 0.5, 0.1429, 0.5, 0.1429, 0.5, 0.1429, 0.5, 0.07143, 0.5, 0.07143, 0.5, 0.2857, 0.5, 0.2857, 0.5, 0.2143, 0.5, 0.2143, 0.5, 0.2857, 0.5, 0.2857, 0.5, 0.2143, 0.5, 0.2143, 0.5, 0.3571, 0.5, 0.3571, 0.5, 0.2857, 0.5, 0.2857, 0.5, 0.3571, 0.5, 0.3571, 0.5, 0.2857, 0.5, 0.2857, 0.5, 0.3571, 0.5, 0.2857, 0.5, 0.2857, 1.0, 0.3571, 1.0, 0.2857, 0.5, 0.2143, 0.5, 0.2143, 1.0, 0.2857, 1.0, 0.3541, 0.4662, 0.4376, 0.3996, 0.484, 0.3034, 0.484, 0.1966, 0.4376, 0.1004, 0.3541, 0.03377, 0.25, 0.01, 0.1459, 0.03377, 0.06236, 0.1004, 0.01602, 0.1966, 0.01602, 0.3034, 0.06236, 0.3996, 0.1459, 0.4662, 0.25, 0.49, 0.2143, 0.5, 0.1429, 0.5, 0.1429, 1.0, 0.2143, 1.0, 0.1429, 0.5, 0.07143, 0.5, 0.07143, 1.0, 0.1429, 1.0, 0.4286, 0.5, 0.3571, 0.5, 0.3571, 1.0, 0.4286, 1.0, 0.5, 0.5, 0.4286, 0.5, 0.4286, 1.0, 0.5, 1.0, 0.5, 0.5, 0.5, 0.5, 0.4286, 0.5, 0.4286, 0.5, 0.4286, 0.5, 0.4286, 0.5, 0.3571, 0.5, 0.3571, 0.5, 0.4286, 0.5, 0.4286, 0.5, 0.3571, 0.5, 0.3571, 0.5, 0.5714, 0.5, 0.5714, 0.5, 0.5, 0.5, 0.5, 0.5, 0.5714, 0.5, 0.5, 0.5, 0.5, 1.0, 0.5714, 1.0, 0.6429, 0.5, 0.6429, 0.5, 0.5714, 0.5, 0.5714, 0.5, 0.6429, 0.5, 0.5714, 0.5, 0.5714, 1.0, 0.6429, 1.0, 0.7143, 0.5, 0.6429, 0.5, 0.6429, 1.0, 0.7143, 1.0, 0.7857, 0.5, 0.7143, 0.5, 0.7143, 1.0, 0.7857, 1.0, 0.8571, 0.5, 0.7857, 0.5, 0.7857, 1.0, 0.8571, 1.0, 0.9286, 0.5, 0.8571, 0.5, 0.8571, 1.0, 0.9286, 1.0, 0.6459, 0.03377, 0.6459, 0.03377, 0.75, 0.01, 0.75, 0.01, 0.75, 0.01, 0.75, 0.01, 0.8541, 0.03377, 0.8541, 0.03377, 0.8541, 0.03377, 0.8541, 0.03377, 0.9376, 0.1004, 0.9376, 0.1004, 0.9376, 0.1004, 0.9376, 0.1004, 0.984, 0.1966, 0.984, 0.1966, 0.984, 0.1966, 0.984, 0.1966, 0.984, 0.3034, 0.984, 0.3034, 0.984, 0.1966, 0.984, 0.1966, 0.984, 0.3034, 0.984, 0.3034, 0.984, 0.3034, 0.984, 0.3034, 0.9376, 0.3996, 0.9376, 0.3996, 0.984, 0.3034, 0.984, 0.3034, 0.9376, 0.3996, 0.9376, 0.3996, 0.3907, 0.2226, 0.3907, 0.2226, 0.3907, 0.02745, 0.3907, 0.02745, 0.3907, 0.02745, 0.375, 0.0, 0.375, 0.25, 0.3907, 0.2226, 0.3907, 0.02745, 0.3907, 0.02745, 0.6093, 0.02745, 0.6093, 0.02745, 0.6093, 0.02745, 0.625, 0.0, 0.375, 0.0, 0.3907, 0.02745, 0.3907, 0.02745, 0.3907, 0.2226, 0.6093, 0.2226, 0.6093, 0.02745, 0.6093, 0.02745, 0.6093, 0.02745, 0.6093, 0.2226, 0.6093, 0.2226, 0.6093, 0.2226, 0.6093, 0.2226, 0.3907, 0.2226, 0.3907, 0.2226, 0.6093, 0.2226, 0.625, 0.25, 0.625, 0.0, 0.6093, 0.02745, 0.3907, 0.2226, 0.375, 0.25, 0.625, 0.25, 0.6093, 0.2226, 0.625, 0.5, 0.625, 0.75, 0.875, 0.75, 0.875, 0.5, 0.375, 0.25, 0.375, 0.5, 0.625, 0.5, 0.625, 0.25, 0.375, 0.5, 0.375, 0.75, 0.625, 0.75, 0.625, 0.5, 0.375, 0.75, 0.375, 1.0, 0.625, 1.0, 0.625, 0.75, 0.125, 0.5, 0.125, 0.75, 0.375, 0.75, 0.375, 0.5])
me_cylinder_001.materials.append(mat_material_003)
me_cylinder_001.materials.append(mat_material)
me_cylinder_001.update()
me_cube_003 = bpy.data.meshes.new('Cube.003')
me_cube_003.from_pydata([(-1.0, -1.0, -1.0), (-1.0, -1.0, 1.0), (-1.0, 1.0, -1.0), (-1.0, 1.0, 1.0), (1.015, -1.0, -1.0), (1.015, -1.0, 1.0), (1.015, 1.0, -1.0), (1.015, 1.0, 1.0)], [], [(0, 1, 3, 2), (2, 3, 7, 6), (6, 7, 5, 4), (4, 5, 1, 0), (2, 6, 4, 0), (7, 3, 1, 5)])
_uv = me_cube_003.uv_layers.new(name='UVMap')
_uv.uv.foreach_set('vector', [0.375, 0.0, 0.625, 0.0, 0.625, 0.25, 0.375, 0.25, 0.375, 0.25, 0.625, 0.25, 0.625, 0.5, 0.375, 0.5, 0.375, 0.5, 0.625, 0.5, 0.625, 0.75, 0.375, 0.75, 0.375, 0.75, 0.625, 0.75, 0.625, 1.0, 0.375, 1.0, 0.125, 0.5, 0.375, 0.5, 0.375, 0.75, 0.125, 0.75, 0.625, 0.5, 0.875, 0.5, 0.875, 0.75, 0.625, 0.75])
me_cube_003.materials.append(mat_material_001)
me_cube_003.update()
me_cube_001 = bpy.data.meshes.new('Cube.001')
me_cube_001.from_pydata([(-1.027, -0.9435, 3.386e-05), (-1.027, -0.9435, 1.914), (-1.027, 0.7248, 3.386e-05), (-1.027, 0.7248, 1.914), (0.9729, -0.9435, 3.386e-05), (0.9729, -0.9435, 1.914), (0.9729, 0.7248, 3.386e-05), (0.9729, 0.7248, 1.914), (-1.013, -0.9435, 0.01418), (-1.013, -0.9435, 1.9), (-1.016, 0.7132, 0.01158), (-1.016, 0.7132, 1.903), (0.9588, -0.9435, 0.01418), (0.9588, -0.9435, 1.9), (0.9614, 0.7132, 0.01158), (0.9614, 0.7132, 1.903), (-1.015, -0.5128, 1.187), (-1.015, -0.5128, 1.223), (-1.015, 0.7145, 1.187), (-1.015, 0.7145, 1.223), (0.9547, -0.5128, 1.187), (0.9547, -0.5128, 1.223), (0.9547, 0.7145, 1.187), (0.9547, 0.7145, 1.223), (-1.015, -0.5128, 0.5694), (-1.015, -0.5128, 0.6058), (-1.015, 0.7145, 0.5694), (-1.015, 0.7145, 0.6058), (0.9547, -0.5128, 0.5694), (0.9547, -0.5128, 0.6058), (0.9547, 0.7145, 0.5694), (0.9547, 0.7145, 0.6058)], [], [(0, 1, 3, 2), (2, 3, 7, 6), (6, 7, 5, 4), (2, 6, 4, 0), (7, 3, 1, 5), (8, 10, 11, 9), (10, 14, 15, 11), (14, 12, 13, 15), (10, 8, 12, 14), (15, 13, 9, 11), (1, 0, 8, 9), (4, 5, 13, 12), (0, 4, 12, 8), (5, 1, 9, 13), (16, 17, 19, 18), (18, 19, 23, 22), (22, 23, 21, 20), (20, 21, 17, 16), (18, 22, 20, 16), (23, 19, 17, 21), (24, 25, 27, 26), (26, 27, 31, 30), (30, 31, 29, 28), (28, 29, 25, 24), (26, 30, 28, 24), (31, 27, 25, 29)])
_uv = me_cube_001.uv_layers.new(name='UVMap')
_uv.uv.foreach_set('vector', [0.375, 0.0, 0.625, 0.0, 0.625, 0.25, 0.375, 0.25, 0.375, 0.25, 0.625, 0.25, 0.625, 0.5, 0.375, 0.5, 0.375, 0.5, 0.625, 0.5, 0.625, 0.75, 0.375, 0.75, 0.125, 0.5, 0.375, 0.5, 0.375, 0.75, 0.125, 0.75, 0.625, 0.5, 0.875, 0.5, 0.875, 0.75, 0.625, 0.75, 0.375, 0.0, 0.375, 0.25, 0.625, 0.25, 0.625, 0.0, 0.375, 0.25, 0.375, 0.5, 0.625, 0.5, 0.625, 0.25, 0.375, 0.5, 0.375, 0.75, 0.625, 0.75, 0.625, 0.5, 0.125, 0.5, 0.125, 0.75, 0.375, 0.75, 0.375, 0.5, 0.625, 0.5, 0.625, 0.75, 0.875, 0.75, 0.875, 0.5, 0.625, 0.0, 0.375, 0.0, 0.375, 0.0, 0.625, 0.0, 0.375, 0.75, 0.625, 0.75, 0.625, 0.75, 0.375, 0.75, 0.125, 0.75, 0.375, 0.75, 0.375, 0.75, 0.125, 0.75, 0.625, 0.75, 0.875, 0.75, 0.875, 0.75, 0.625, 0.75, 0.375, 0.0, 0.625, 0.0, 0.625, 0.25, 0.375, 0.25, 0.375, 0.25, 0.625, 0.25, 0.625, 0.5, 0.375, 0.5, 0.375, 0.5, 0.625, 0.5, 0.625, 0.75, 0.375, 0.75, 0.375, 0.75, 0.625, 0.75, 0.625, 1.0, 0.375, 1.0, 0.125, 0.5, 0.375, 0.5, 0.375, 0.75, 0.125, 0.75, 0.625, 0.5, 0.875, 0.5, 0.875, 0.75, 0.625, 0.75, 0.375, 0.0, 0.625, 0.0, 0.625, 0.25, 0.375, 0.25, 0.375, 0.25, 0.625, 0.25, 0.625, 0.5, 0.375, 0.5, 0.375, 0.5, 0.625, 0.5, 0.625, 0.75, 0.375, 0.75, 0.375, 0.75, 0.625, 0.75, 0.625, 1.0, 0.375, 1.0, 0.125, 0.5, 0.375, 0.5, 0.375, 0.75, 0.125, 0.75, 0.625, 0.5, 0.875, 0.5, 0.875, 0.75, 0.625, 0.75])
me_cube_001.update()

# ---- objects
ob_light = bpy.data.objects.new('Light', light_light)
ob_rightdoor = bpy.data.objects.new('rightdoor', me_cylinder)
ob_leftdoor = bpy.data.objects.new('leftdoor', me_cylinder_001)
ob_countertop = bpy.data.objects.new('countertop', me_cube_003)
ob_cube = bpy.data.objects.new('Cube', me_cube_001)

# ---- transforms, parenting, visibility, modifiers, constraints
ob_light.location = (4.076, -0.9413, 0.6709)
ob_light.rotation_euler = (0.6503, 0.05522, 1.866)
ob_light.lock_rotations_4d = False
ob_light.empty_display_type = 'ARROWS'
ob_light.color = (0.0, 0.0, 0.0, 0.0)
ob_light.lineart.crease_threshold = 0.0
ob_rightdoor.location = (-0.05224, -0.3116, 0.8337)
ob_rightdoor.rotation_euler = (-1.571, 1.571, 0.0)
ob_rightdoor.scale = (0.02197, 0.02197, 0.009)
ob_leftdoor.location = (-0.03784, -0.3116, 0.8337)
ob_leftdoor.rotation_euler = (-1.571, 1.571, 0.0)
ob_leftdoor.scale = (0.02197, 0.02197, 0.009)
ob_countertop.location = (0.002822, 0.02447, 0.8955)
ob_countertop.scale = (0.4542, 0.3583, 0.02028)
ob_cube.location = (0.01547, 0.08344, 0.09375)
ob_cube.scale = (0.4523, 0.4112, 0.4112)

# ---- collection membership
col_collection.objects.link(ob_light)
col_collection.objects.link(ob_rightdoor)
col_collection.objects.link(ob_leftdoor)
col_collection.objects.link(ob_countertop)
col_collection.objects.link(ob_cube)

# ---- scene / render settings (as saved in the file)
scene.frame_start = 1; scene.frame_end = 250; scene.frame_set(1)
scene.render.engine = 'BLENDER_EEVEE_NEXT'
scene.cycles.sampling_pattern = 'TABULATED_SOBOL'
scene.cycles.use_light_tree = False
scene.view_settings.view_transform = 'Filmic'
bpy.context.view_layer.update()

# ---- added for rendering (the .blend has no active camera): camera
cam_auto = bpy.data.cameras.new('AutoCamera')
cam_auto.lens = 50.0
cam_auto.sensor_width = 36.0
cam_auto.clip_end = 1000.0
ob_auto_camera = bpy.data.objects.new('AutoCamera', cam_auto)
scene.collection.objects.link(ob_auto_camera)
ob_auto_camera.location = (1.32331, -1.55611, 1.55851)
ob_auto_camera.rotation_euler = (1.09748, -7.21219e-08, 0.694738)
scene.camera = ob_auto_camera
bpy.context.view_layer.update()
